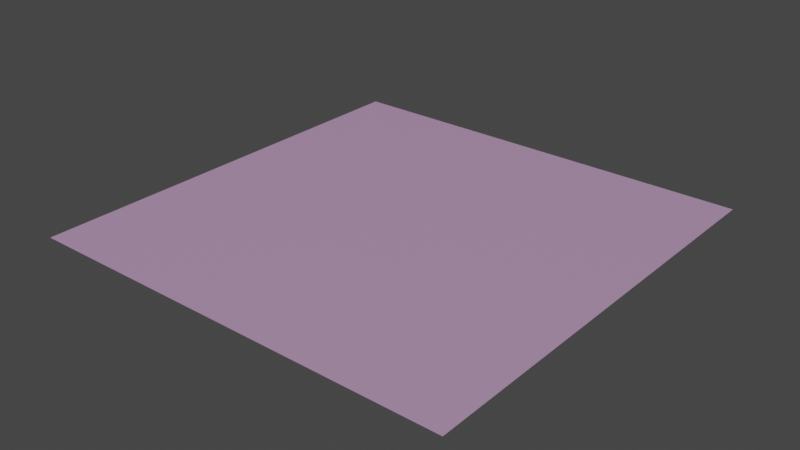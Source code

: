 # Source: City.blend  (saved by Blender 3.4.6; exported with 4.5.12 LTS)
import bpy
from mathutils import Matrix  # noqa: F401  (used for matrix-valued properties, if any)

bpy.ops.wm.read_factory_settings(use_empty=True)
scene = bpy.context.scene
scene.name = 'Scene'

# ---- collections
col_collection = bpy.data.collections.new('Collection'); scene.collection.children.link(col_collection)

# ---- images (referenced by path relative to the original .blend; pixels are not part of the script)
import os
ASSET_DIR = os.environ.get("B2B_ASSET_DIR", "")  # directory of the original .blend (textures are referenced by path, not embedded)
HERE = os.path.dirname(os.path.abspath(__file__))  # packed textures are extracted next to this script under _unpacked/

def load_image(name, relpath, width, height, colorspace="sRGB"):
    """Load a texture the original file referenced (path relative to the .blend, or extracted next to this script)."""
    p = next((c for c in (os.path.join(HERE, relpath), os.path.join(ASSET_DIR, relpath)) if relpath and os.path.exists(c)), "")
    if p:
        img = bpy.data.images.load(p, check_existing=True)
        img.name = name
    else:  # same state as the original file: an image datablock whose file is absent (Cycles renders it pink)
        img = bpy.data.images.new(name, width, height)
        img.source = "FILE"
        img.filepath = "//" + (relpath or name)
    img.colorspace_settings.name = colorspace
    return img
img_floorstreets0083_1_350_jpg = load_image('FloorStreets0083_1_350.jpg', 'FloorStreets0083_1_350.jpg', 1024, 1024, 'sRGB')
img_terracotta_herringbone_mix_dt_2_1000px_1000x_jpg = load_image('TerraCotta_Herringbone-Mix_DT_2_1000px_1000x.jpg', 'TerraCotta_Herringbone-Mix_DT_2_1000px_1000x.jpg', 1024, 1024, 'sRGB')
img_building_window_architecture_illustration_md_jpeg = load_image('building-window-architecture-illustration-md.jpeg', 'building-window-architecture-illustration-md.jpeg', 1024, 1024, 'sRGB')
img_87171912_several_windows_in_a_row_on_facade_of_urban_apartment = load_image('87171912-several-windows-in-a-row-on-facade-of-urban-apartment-', '87171912-several-windows-in-a-row-on-facade-of-urban-apartment-building-front-view-st-petersburg-russia.webp', 1024, 1024, 'sRGB')
img_1000_f_100928368_p1tfqdezem9axeb6lr691ygs6iyhv0ea_jpg = load_image('1000_F_100928368_p1TfqDezeM9AXeB6lR691yGS6IyHV0EA.jpg', '1000_F_100928368_p1TfqDezeM9AXeB6lR691yGS6IyHV0EA.jpg', 1024, 1024, 'sRGB')

# ---- materials (node trees are filled in below, after node groups)
mat_material_001 = bpy.data.materials.new('Material.001')
mat_material_001.use_transparent_shadow = False

# ---- material node trees
mat_material_001.use_nodes = True; mat_material_001.node_tree.nodes.clear()
_N = mat_material_001.node_tree.nodes; _L = mat_material_001.node_tree.links
n0 = _N.new('ShaderNodeBsdfPrincipled'); n0.name = 'Principled BSDF'; n0.location = (10, 300)
n0.distribution = 'GGX'
n0.subsurface_method = 'RANDOM_WALK_SKIN'
n0.inputs[3].default_value = 1.45
n0.inputs[27].default_value = (0.0, 0.0, 0.0, 1.0)
n0.inputs[28].default_value = 1.0
n1 = _N.new('ShaderNodeTexImage'); n1.name = 'Image Texture'; n1.location = (-327, 207)
n1.image = img_floorstreets0083_1_350_jpg
n1.projection = 'BOX'
n2 = _N.new('ShaderNodeMixShader'); n2.name = 'Mix Shader'; n2.location = (812, 324)
n3 = _N.new('ShaderNodeBsdfPrincipled'); n3.name = 'Principled BSDF.001'; n3.location = (18, -424)
n3.distribution = 'GGX'
n3.subsurface_method = 'RANDOM_WALK_SKIN'
n3.inputs[3].default_value = 1.45
n3.inputs[27].default_value = (0.0, 0.0, 0.0, 1.0)
n3.inputs[28].default_value = 1.0
n4 = _N.new('ShaderNodeTexCoord'); n4.name = 'Texture Coordinate.001'; n4.location = (-1060, -523)
n5 = _N.new('ShaderNodeMapping'); n5.name = 'Mapping.001'; n5.location = (-814, -507)
n6 = _N.new('ShaderNodeValue'); n6.name = 'Value.001'; n6.location = (-1079, -788)
n6.outputs[0].default_value = 12.0
n7 = _N.new('ShaderNodeTexImage'); n7.name = 'Image Texture.001'; n7.location = (-582, -544)
n7.hide = True
n7.image = img_terracotta_herringbone_mix_dt_2_1000px_1000x_jpg
n7.projection = 'BOX'
n8 = _N.new('ShaderNodeMixShader'); n8.name = 'Mix Shader.001'; n8.location = (1295, 361)
n9 = _N.new('ShaderNodeBsdfPrincipled'); n9.name = 'Principled BSDF.002'; n9.location = (1027, 140)
n9.distribution = 'GGX'
n9.subsurface_method = 'RANDOM_WALK_SKIN'
n9.inputs[3].default_value = 1.45
n9.inputs[27].default_value = (0.0, 0.0, 0.0, 1.0)
n9.inputs[28].default_value = 1.0
n10 = _N.new('ShaderNodeTexImage'); n10.name = 'Image Texture.002'; n10.location = (692, 61)
n10.image = img_building_window_architecture_illustration_md_jpeg
n10.projection = 'BOX'
n11 = _N.new('ShaderNodeTexCoord'); n11.name = 'Texture Coordinate.003'; n11.location = (343, -234)
n11.hide = True
n12 = _N.new('ShaderNodeTexGradient'); n12.name = 'Gradient Texture'; n12.location = (318, 777)
n13 = _N.new('ShaderNodeValToRGB'); n13.name = 'ColorRamp'; n13.location = (489, 683)
n13.color_ramp.interpolation = 'CONSTANT'
while len(n13.color_ramp.elements) > 1: n13.color_ramp.elements.remove(n13.color_ramp.elements[-1])
n13.color_ramp.elements[0].position = 0.0; n13.color_ramp.elements[0].color = (0.0, 0.0, 0.0, 1.0)
_e = n13.color_ramp.elements.new(0.0); _e.color = (1.0, 1.0, 1.0, 1.0)
n14 = _N.new('ShaderNodeTexCoord'); n14.name = 'Texture Coordinate.002'; n14.location = (-165, 795)
n15 = _N.new('ShaderNodeMapping'); n15.name = 'Mapping.002'; n15.location = (80, 811)
n15.inputs[2].default_value = (0.0, 1.571, 0.0)
n16 = _N.new('ShaderNodeValue'); n16.name = 'Value.002'; n16.location = (371, -302)
n16.outputs[0].default_value = 2.9
n17 = _N.new('ShaderNodeMapping'); n17.name = 'Mapping.003'; n17.location = (531, -223)
n17.hide = True
n18 = _N.new('ShaderNodeTexImage'); n18.name = 'Image Texture.003'; n18.location = (724, -19)
n18.image = img_87171912_several_windows_in_a_row_on_facade_of_urban_apartment
n18.projection = 'BOX'
n19 = _N.new('ShaderNodeOutputMaterial'); n19.name = 'Material Output'; n19.location = (3120, 325)
n20 = _N.new('ShaderNodeTexCoord'); n20.name = 'Texture Coordinate.005'; n20.location = (897, 1341)
n21 = _N.new('ShaderNodeTexGradient'); n21.name = 'Gradient Texture.001'; n21.location = (836, 1056)
n22 = _N.new('ShaderNodeValToRGB'); n22.name = 'ColorRamp.001'; n22.location = (1006, 962)
n22.color_ramp.interpolation = 'CONSTANT'
while len(n22.color_ramp.elements) > 1: n22.color_ramp.elements.remove(n22.color_ramp.elements[-1])
n22.color_ramp.elements[0].position = 0.0; n22.color_ramp.elements[0].color = (0.0, 0.0, 0.0, 1.0)
_e = n22.color_ramp.elements.new(0.01364); _e.color = (1.0, 1.0, 1.0, 1.0)
n23 = _N.new('ShaderNodeMapping'); n23.name = 'Mapping.005'; n23.location = (1166, 1683)
n23.inputs[2].default_value = (0.0, 1.571, 0.0)
n24 = _N.new('ShaderNodeTexGradient'); n24.name = 'Gradient Texture.002'; n24.location = (1404, 1648)
n25 = _N.new('ShaderNodeTexCoord'); n25.name = 'Texture Coordinate.006'; n25.location = (920, 1666)
n26 = _N.new('ShaderNodeSeparateXYZ'); n26.name = 'Separate XYZ'; n26.location = (1183, 1271)
n27 = _N.new('ShaderNodeMix'); n27.name = 'Mix'; n27.location = (2112, 1057)
n27.data_type = 'RGBA'
n27.inputs[7].default_value = (0.0, 0.0, 0.0, 1.0)
n28 = _N.new('ShaderNodeValToRGB'); n28.name = 'ColorRamp.002'; n28.location = (1546, 1232)
n28.color_ramp.interpolation = 'EASE'
while len(n28.color_ramp.elements) > 1: n28.color_ramp.elements.remove(n28.color_ramp.elements[-1])
n28.color_ramp.elements[0].position = 0.0; n28.color_ramp.elements[0].color = (0.0, 0.0, 0.0, 1.0)
_e = n28.color_ramp.elements.new(0.9091); _e.color = (1.0, 1.0, 1.0, 1.0)
n29 = _N.new('ShaderNodeInvert'); n29.name = 'Invert'; n29.location = (1892, 1420)
n30 = _N.new('ShaderNodeValToRGB'); n30.name = 'ColorRamp.003'; n30.location = (1578, 1553)
n30.color_ramp.interpolation = 'CONSTANT'
while len(n30.color_ramp.elements) > 1: n30.color_ramp.elements.remove(n30.color_ramp.elements[-1])
n30.color_ramp.elements[0].position = 0.0; n30.color_ramp.elements[0].color = (0.0, 0.0, 0.0, 1.0)
_e = n30.color_ramp.elements.new(0.4818); _e.color = (1.0, 1.0, 1.0, 1.0)
n31 = _N.new('ShaderNodeMapping'); n31.name = 'Mapping.004'; n31.location = (598, 1090)
n31.inputs[2].default_value = (0.0, 1.571, 0.0)
n32 = _N.new('ShaderNodeTexCoord'); n32.name = 'Texture Coordinate.004'; n32.location = (352, 1074)
n33 = _N.new('ShaderNodeValue'); n33.name = 'Value'; n33.location = (-831, -71)
n33.outputs[0].default_value = 8.75
n34 = _N.new('ShaderNodeTexCoord'); n34.name = 'Texture Coordinate'; n34.location = (-811, 194)
n35 = _N.new('ShaderNodeMapping'); n35.name = 'Mapping'; n35.location = (-566, 210)
n36 = _N.new('ShaderNodeMixShader'); n36.name = 'Mix Shader.002'; n36.location = (2831, 326)
n37 = _N.new('ShaderNodeBsdfPrincipled'); n37.name = 'Principled BSDF.003'; n37.location = (2548, 200)
n37.distribution = 'GGX'
n37.subsurface_method = 'RANDOM_WALK_SKIN'
n37.inputs[3].default_value = 1.45
n37.inputs[27].default_value = (0.0, 0.0, 0.0, 1.0)
n37.inputs[28].default_value = 1.0
n38 = _N.new('ShaderNodeTexImage'); n38.name = 'Image Texture.004'; n38.location = (2008, 114)
n38.image = img_1000_f_100928368_p1tfqdezem9axeb6lr691ygs6iyhv0ea_jpg
n39 = _N.new('ShaderNodeTexCoord'); n39.name = 'Texture Coordinate.007'; n39.location = (1521, 63)
n40 = _N.new('ShaderNodeValue'); n40.name = 'Value.003'; n40.location = (1501, -202)
n40.outputs[0].default_value = 0.5
n41 = _N.new('ShaderNodeBrightContrast'); n41.name = 'Bright/Contrast'; n41.location = (2334, 127)
n41.inputs[1].default_value = -0.1
n41.inputs[2].default_value = -0.8
n42 = _N.new('ShaderNodeMapping'); n42.name = 'Mapping.006'; n42.location = (1767, 79)
_L.new(n1.outputs[0], n0.inputs[0])
_L.new(n34.outputs[3], n35.inputs[0])
_L.new(n35.outputs[0], n1.inputs[0])
_L.new(n33.outputs[0], n35.inputs[3])
_L.new(n0.outputs[0], n2.inputs[1])
_L.new(n7.outputs[0], n3.inputs[0])
_L.new(n3.outputs[0], n2.inputs[2])
_L.new(n4.outputs[3], n5.inputs[0])
_L.new(n6.outputs[0], n5.inputs[3])
_L.new(n5.outputs[0], n7.inputs[0])
_L.new(n14.outputs[3], n15.inputs[0])
_L.new(n15.outputs[0], n12.inputs[0])
_L.new(n12.outputs[0], n13.inputs[0])
_L.new(n36.outputs[0], n19.inputs[0])
_L.new(n13.outputs[0], n2.inputs[0])
_L.new(n2.outputs[0], n8.inputs[1])
_L.new(n9.outputs[0], n8.inputs[2])
_L.new(n11.outputs[3], n17.inputs[0])
_L.new(n17.outputs[0], n10.inputs[0])
_L.new(n16.outputs[0], n17.inputs[3])
_L.new(n32.outputs[3], n31.inputs[0])
_L.new(n31.outputs[0], n21.inputs[0])
_L.new(n21.outputs[0], n22.inputs[0])
_L.new(n22.outputs[0], n8.inputs[0])
_L.new(n17.outputs[0], n18.inputs[0])
_L.new(n18.outputs[0], n9.inputs[0])
_L.new(n8.outputs[0], n36.inputs[1])
_L.new(n27.outputs[2], n36.inputs[0])
_L.new(n20.outputs[1], n26.inputs[0])
_L.new(n26.outputs[2], n28.inputs[0])
_L.new(n25.outputs[3], n23.inputs[0])
_L.new(n23.outputs[0], n24.inputs[0])
_L.new(n24.outputs[0], n30.inputs[0])
_L.new(n28.outputs[0], n27.inputs[6])
_L.new(n29.outputs[0], n27.inputs[0])
_L.new(n30.outputs[0], n29.inputs[1])
_L.new(n37.outputs[0], n36.inputs[2])
_L.new(n41.outputs[0], n37.inputs[0])
_L.new(n38.outputs[0], n41.inputs[0])
_L.new(n39.outputs[3], n42.inputs[0])
_L.new(n40.outputs[0], n42.inputs[3])
_L.new(n42.outputs[0], n38.inputs[0])
n19.is_active_output = True

# ---- world
world_world = bpy.data.worlds.new('World'); scene.world = world_world
world_world.use_nodes = True; world_world.node_tree.nodes.clear()
_N = world_world.node_tree.nodes; _L = world_world.node_tree.links
n0 = _N.new('ShaderNodeOutputWorld'); n0.name = 'World Output'; n0.location = (300, 300)
n1 = _N.new('ShaderNodeBackground'); n1.name = 'Background'; n1.location = (10, 300)
n1.inputs[0].default_value = (0.05088, 0.05088, 0.05088, 1.0)
_L.new(n1.outputs[0], n0.inputs[0])
n0.is_active_output = True
world_world.color = (0.05088, 0.05088, 0.05088)
world_world.use_sun_shadow = False
world_world.sun_shadow_jitter_overblur = 0.0

# ---- meshes
me_plane = bpy.data.meshes.new('Plane')
me_plane.from_pydata([(-29.64, -29.64, 0.0), (29.64, -29.64, 0.0), (-29.64, 29.64, 0.0), (29.64, 29.64, 0.0)], [], [(0, 1, 3, 2)])
me_plane.polygons.foreach_set('use_smooth', [True] * 1)
_uv = me_plane.uv_layers.new(name='UVMap')
_uv.uv.foreach_set('vector', [0.0, 0.0, 1.0, 0.0, 1.0, 1.0, 0.0, 1.0])
me_plane.materials.append(mat_material_001)
me_plane.update()

# ---- objects
ob_plane = bpy.data.objects.new('Plane', me_plane)

# ---- transforms, parenting, visibility, modifiers, constraints
ob_plane.location = (0.0, 0.0, 0.0)
_m = ob_plane.modifiers.new('Subdivision', 'SUBSURF')
_m.subdivision_type = 'SIMPLE'
_m.levels = 11
_m.render_levels = 11
_m = ob_plane.modifiers.new('Displace', 'DISPLACE')
_m.mid_level = 0.0
_m.strength = 0.5

# ---- collection membership
col_collection.objects.link(ob_plane)

# ---- scene / render settings (as saved in the file)
scene.frame_start = 1; scene.frame_end = 250; scene.frame_set(1)
scene.render.engine = 'BLENDER_EEVEE_NEXT'
scene.cycles.sampling_pattern = 'TABULATED_SOBOL'
scene.cycles.use_light_tree = False
scene.view_settings.view_transform = 'Filmic'
bpy.context.view_layer.update()

# ---- added for rendering (the .blend has no active camera and no usable light): camera, sun
cam_auto = bpy.data.cameras.new('AutoCamera')
cam_auto.lens = 50.0
cam_auto.sensor_width = 36.0
cam_auto.clip_end = 1361.18
ob_auto_camera = bpy.data.objects.new('AutoCamera', cam_auto)
scene.collection.objects.link(ob_auto_camera)
ob_auto_camera.location = (77.5607, -93.0728, 62.2985)
ob_auto_camera.rotation_euler = (1.09748, -7.21219e-08, 0.694738)
scene.camera = ob_auto_camera
light_auto_sun = bpy.data.lights.new('AutoSun', 'SUN')
light_auto_sun.energy = 3.0
light_auto_sun.angle = 0.0523599
ob_auto_sun = bpy.data.objects.new('AutoSun', light_auto_sun)
scene.collection.objects.link(ob_auto_sun)
ob_auto_sun.rotation_euler = (0.872665, 0.174533, 0.523599)
bpy.context.view_layer.update()
